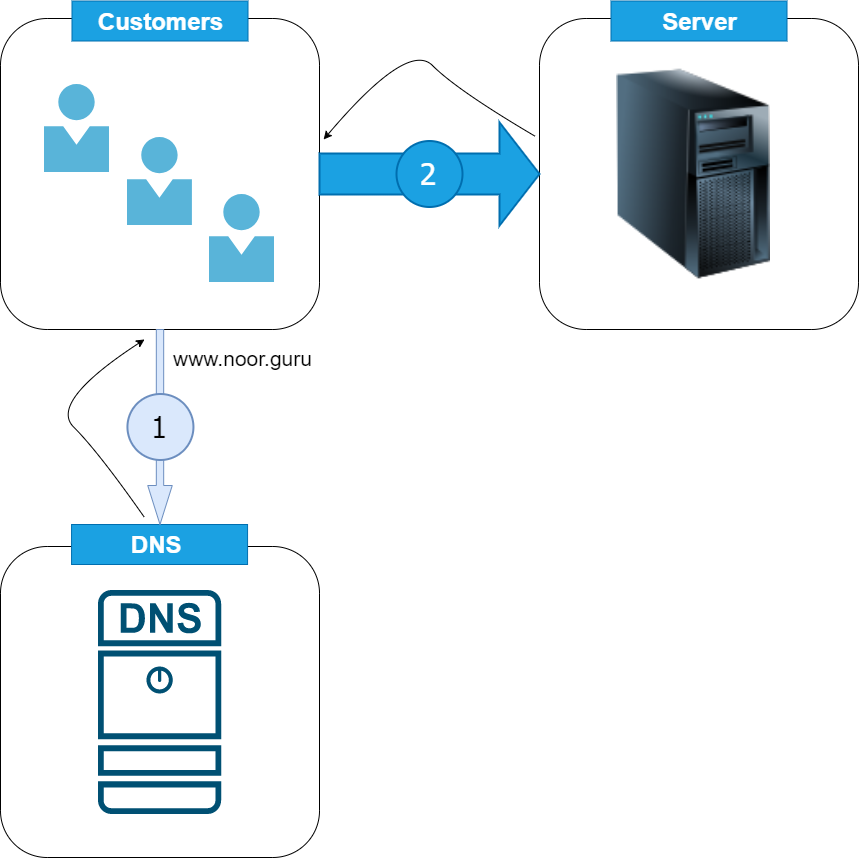

The diagram above was exported from draw.io. Its source (the exported page's mxGraphModel, read from the mxfile embedded in the PNG):
<mxGraphModel dx="2062" dy="1132" grid="1" gridSize="11" guides="1" tooltips="1" connect="1" arrows="1" fold="1" page="1" pageScale="1" pageWidth="1654" pageHeight="1169" math="0" shadow="0">
  <root>
    <mxCell id="WIyWlLk6GJQsqaUBKTNV-0" />
    <mxCell id="WIyWlLk6GJQsqaUBKTNV-1" parent="WIyWlLk6GJQsqaUBKTNV-0" />
    <mxCell id="ttBYVTJsx32ZrfrIQc8o-1" value="" style="rounded=1;whiteSpace=wrap;html=1;" vertex="1" parent="WIyWlLk6GJQsqaUBKTNV-1">
      <mxGeometry x="77" y="44" width="319" height="311" as="geometry" />
    </mxCell>
    <mxCell id="ttBYVTJsx32ZrfrIQc8o-3" value="" style="rounded=1;whiteSpace=wrap;html=1;" vertex="1" parent="WIyWlLk6GJQsqaUBKTNV-1">
      <mxGeometry x="616" y="44" width="319" height="311" as="geometry" />
    </mxCell>
    <mxCell id="ttBYVTJsx32ZrfrIQc8o-4" value="" style="rounded=1;whiteSpace=wrap;html=1;" vertex="1" parent="WIyWlLk6GJQsqaUBKTNV-1">
      <mxGeometry x="77" y="572" width="319" height="311" as="geometry" />
    </mxCell>
    <mxCell id="ttBYVTJsx32ZrfrIQc8o-7" value="" style="verticalLabelPosition=bottom;verticalAlign=top;html=1;strokeWidth=2;shape=mxgraph.arrows2.arrow;dy=0.6;dx=40;notch=0;fillColor=#1ba1e2;strokeColor=#006EAF;fontColor=#ffffff;" vertex="1" parent="WIyWlLk6GJQsqaUBKTNV-1">
      <mxGeometry x="396" y="148" width="220" height="103" as="geometry" />
    </mxCell>
    <mxCell id="ttBYVTJsx32ZrfrIQc8o-9" value="" style="aspect=fixed;html=1;points=[];align=center;image;fontSize=12;image=img/lib/mscae/Person.svg;" vertex="1" parent="WIyWlLk6GJQsqaUBKTNV-1">
      <mxGeometry x="121" y="110" width="65.12" height="88" as="geometry" />
    </mxCell>
    <mxCell id="ttBYVTJsx32ZrfrIQc8o-10" value="" style="aspect=fixed;html=1;points=[];align=center;image;fontSize=12;image=img/lib/mscae/Person.svg;" vertex="1" parent="WIyWlLk6GJQsqaUBKTNV-1">
      <mxGeometry x="203.94" y="163" width="65.12" height="88" as="geometry" />
    </mxCell>
    <mxCell id="ttBYVTJsx32ZrfrIQc8o-11" value="" style="aspect=fixed;html=1;points=[];align=center;image;fontSize=12;image=img/lib/mscae/Person.svg;" vertex="1" parent="WIyWlLk6GJQsqaUBKTNV-1">
      <mxGeometry x="286" y="220" width="65.12" height="88" as="geometry" />
    </mxCell>
    <mxCell id="ttBYVTJsx32ZrfrIQc8o-13" value="" style="image;html=1;image=img/lib/clip_art/computers/Server_Tower_128x128.png" vertex="1" parent="WIyWlLk6GJQsqaUBKTNV-1">
      <mxGeometry x="693" y="66.5" width="154" height="266" as="geometry" />
    </mxCell>
    <mxCell id="ttBYVTJsx32ZrfrIQc8o-14" value="" style="points=[[0.015,0.015,0],[0.985,0.015,0],[0.985,0.985,0],[0.015,0.985,0],[0.25,0,0],[0.5,0,0],[0.75,0,0],[1,0.25,0],[1,0.5,0],[1,0.75,0],[0.75,1,0],[0.5,1,0],[0.25,1,0],[0,0.75,0],[0,0.5,0],[0,0.25,0]];verticalLabelPosition=bottom;html=1;verticalAlign=top;aspect=fixed;align=center;pointerEvents=1;shape=mxgraph.cisco19.dns_server;fillColor=#005073;strokeColor=none;" vertex="1" parent="WIyWlLk6GJQsqaUBKTNV-1">
      <mxGeometry x="174.45999999999998" y="615.5" width="123.2" height="224" as="geometry" />
    </mxCell>
    <mxCell id="ttBYVTJsx32ZrfrIQc8o-16" value="&lt;font style=&quot;font-size: 30px&quot;&gt;2&lt;/font&gt;" style="ellipse;whiteSpace=wrap;html=1;aspect=fixed;strokeWidth=2;fontFamily=Tahoma;spacingBottom=4;spacingRight=2;strokeColor=#006EAF;gradientDirection=east;fillColor=#1ba1e2;fontColor=#ffffff;" vertex="1" parent="WIyWlLk6GJQsqaUBKTNV-1">
      <mxGeometry x="473" y="166.5" width="66" height="66" as="geometry" />
    </mxCell>
    <mxCell id="ttBYVTJsx32ZrfrIQc8o-17" value="Customers" style="text;strokeColor=#006EAF;fillColor=#1ba1e2;html=1;fontSize=24;fontStyle=1;verticalAlign=middle;align=center;fontColor=#ffffff;" vertex="1" parent="WIyWlLk6GJQsqaUBKTNV-1">
      <mxGeometry x="148.5" y="26.5" width="176" height="40" as="geometry" />
    </mxCell>
    <mxCell id="ttBYVTJsx32ZrfrIQc8o-18" value="Server" style="text;strokeColor=#006EAF;fillColor=#1ba1e2;html=1;fontSize=24;fontStyle=1;verticalAlign=middle;align=center;fontColor=#ffffff;" vertex="1" parent="WIyWlLk6GJQsqaUBKTNV-1">
      <mxGeometry x="687.5" y="26.5" width="176" height="40" as="geometry" />
    </mxCell>
    <mxCell id="ttBYVTJsx32ZrfrIQc8o-19" value="DNS&amp;nbsp;" style="text;strokeColor=#006EAF;fillColor=#1ba1e2;html=1;fontSize=24;fontStyle=1;verticalAlign=middle;align=center;fontColor=#ffffff;" vertex="1" parent="WIyWlLk6GJQsqaUBKTNV-1">
      <mxGeometry x="148.05999999999995" y="550" width="176" height="40" as="geometry" />
    </mxCell>
    <mxCell id="ttBYVTJsx32ZrfrIQc8o-8" value="" style="shape=singleArrow;direction=south;whiteSpace=wrap;html=1;fillColor=#dae8fc;strokeColor=#6c8ebf;" vertex="1" parent="WIyWlLk6GJQsqaUBKTNV-1">
      <mxGeometry x="224.25" y="355" width="24.5" height="195" as="geometry" />
    </mxCell>
    <mxCell id="ttBYVTJsx32ZrfrIQc8o-15" value="&lt;font style=&quot;font-size: 30px&quot;&gt;1&lt;/font&gt;" style="ellipse;whiteSpace=wrap;html=1;aspect=fixed;strokeWidth=2;fontFamily=Tahoma;spacingBottom=4;spacingRight=2;strokeColor=#6c8ebf;gradientDirection=east;fillColor=#dae8fc;" vertex="1" parent="WIyWlLk6GJQsqaUBKTNV-1">
      <mxGeometry x="203.94" y="419.5" width="66" height="66" as="geometry" />
    </mxCell>
    <mxCell id="ttBYVTJsx32ZrfrIQc8o-25" value="&lt;font style=&quot;font-size: 21px&quot;&gt;www.noor.guru&lt;/font&gt;" style="text;html=1;strokeColor=none;fillColor=none;align=center;verticalAlign=middle;whiteSpace=wrap;rounded=0;shadow=0;glass=0;sketch=0;" vertex="1" parent="WIyWlLk6GJQsqaUBKTNV-1">
      <mxGeometry x="203.94" y="374" width="231" height="20" as="geometry" />
    </mxCell>
    <mxCell id="ttBYVTJsx32ZrfrIQc8o-27" value="" style="curved=1;endArrow=classic;html=1;exitX=0.964;exitY=0.684;exitDx=0;exitDy=0;exitPerimeter=0;entryX=0.486;entryY=1.032;entryDx=0;entryDy=0;entryPerimeter=0;" edge="1" parent="WIyWlLk6GJQsqaUBKTNV-1">
      <mxGeometry width="50" height="50" relative="1" as="geometry">
        <mxPoint x="220.9920000000002" y="542.98" as="sourcePoint" />
        <mxPoint x="221.0340000000001" y="364.952" as="targetPoint" />
        <Array as="points">
          <mxPoint x="175.12" y="477.5" />
          <mxPoint x="125.12" y="427.5" />
        </Array>
      </mxGeometry>
    </mxCell>
    <mxCell id="ttBYVTJsx32ZrfrIQc8o-28" value="" style="curved=1;endArrow=classic;html=1;entryX=1.013;entryY=0.389;entryDx=0;entryDy=0;entryPerimeter=0;exitX=-0.013;exitY=0.379;exitDx=0;exitDy=0;exitPerimeter=0;" edge="1" parent="WIyWlLk6GJQsqaUBKTNV-1" source="ttBYVTJsx32ZrfrIQc8o-3" target="ttBYVTJsx32ZrfrIQc8o-1">
      <mxGeometry width="50" height="50" relative="1" as="geometry">
        <mxPoint x="605" y="143" as="sourcePoint" />
        <mxPoint x="534" y="66" as="targetPoint" />
        <Array as="points">
          <mxPoint x="534" y="116" />
          <mxPoint x="484" y="66" />
        </Array>
      </mxGeometry>
    </mxCell>
  </root>
</mxGraphModel>